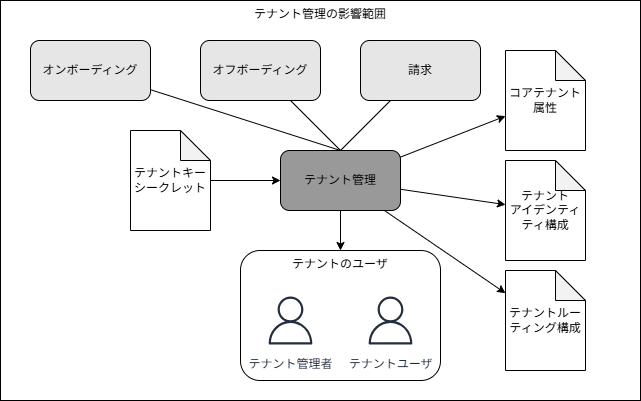

The diagram above was exported from draw.io. Its source (the exported page's mxGraphModel, read from the mxfile embedded in the PNG):
<mxGraphModel dx="2102" dy="637" grid="1" gridSize="10" guides="1" tooltips="1" connect="1" arrows="1" fold="1" page="1" pageScale="1" pageWidth="850" pageHeight="1100" math="0" shadow="0">
  <root>
    <mxCell id="0" />
    <mxCell id="1" parent="0" />
    <mxCell id="28" value="テナント管理の影響範囲" style="rounded=0;whiteSpace=wrap;html=1;verticalAlign=top;" vertex="1" parent="1">
      <mxGeometry x="-80" y="140" width="640" height="400" as="geometry" />
    </mxCell>
    <mxCell id="18" value="" style="edgeStyle=none;html=1;" edge="1" parent="1" source="2" target="9">
      <mxGeometry relative="1" as="geometry" />
    </mxCell>
    <mxCell id="25" style="edgeStyle=none;html=1;" edge="1" parent="1" source="2" target="6">
      <mxGeometry relative="1" as="geometry" />
    </mxCell>
    <mxCell id="26" style="edgeStyle=none;html=1;" edge="1" parent="1" source="2" target="7">
      <mxGeometry relative="1" as="geometry" />
    </mxCell>
    <mxCell id="27" style="edgeStyle=none;html=1;" edge="1" parent="1" source="2" target="8">
      <mxGeometry relative="1" as="geometry" />
    </mxCell>
    <mxCell id="2" value="テナント管理" style="rounded=1;whiteSpace=wrap;html=1;fillColor=#999999;" vertex="1" parent="1">
      <mxGeometry x="200" y="290" width="120" height="60" as="geometry" />
    </mxCell>
    <mxCell id="19" style="edgeStyle=none;html=1;entryX=0.5;entryY=0;entryDx=0;entryDy=0;endArrow=none;endFill=0;" edge="1" parent="1" source="3" target="2">
      <mxGeometry relative="1" as="geometry" />
    </mxCell>
    <mxCell id="3" value="オンボーディング" style="rounded=1;whiteSpace=wrap;html=1;fillColor=#E6E6E6;" vertex="1" parent="1">
      <mxGeometry x="-50" y="180" width="120" height="60" as="geometry" />
    </mxCell>
    <mxCell id="20" style="edgeStyle=none;html=1;entryX=0.5;entryY=0;entryDx=0;entryDy=0;endArrow=none;endFill=0;" edge="1" parent="1" source="4" target="2">
      <mxGeometry relative="1" as="geometry" />
    </mxCell>
    <mxCell id="4" value="オフボーディング" style="rounded=1;whiteSpace=wrap;html=1;fillColor=#E6E6E6;" vertex="1" parent="1">
      <mxGeometry x="120" y="180" width="120" height="60" as="geometry" />
    </mxCell>
    <mxCell id="21" style="edgeStyle=none;html=1;entryX=0.5;entryY=0;entryDx=0;entryDy=0;endArrow=none;endFill=0;" edge="1" parent="1" source="5" target="2">
      <mxGeometry relative="1" as="geometry" />
    </mxCell>
    <mxCell id="5" value="請求" style="rounded=1;whiteSpace=wrap;html=1;fillColor=#E6E6E6;" vertex="1" parent="1">
      <mxGeometry x="280" y="180" width="120" height="60" as="geometry" />
    </mxCell>
    <mxCell id="6" value="コアテナント&lt;div&gt;属性&lt;/div&gt;" style="shape=note;whiteSpace=wrap;html=1;backgroundOutline=1;darkOpacity=0.05;" vertex="1" parent="1">
      <mxGeometry x="425" y="190" width="80" height="100" as="geometry" />
    </mxCell>
    <mxCell id="7" value="テナント&lt;div&gt;アイデンティティ構成&lt;/div&gt;" style="shape=note;whiteSpace=wrap;html=1;backgroundOutline=1;darkOpacity=0.05;" vertex="1" parent="1">
      <mxGeometry x="425" y="300" width="80" height="100" as="geometry" />
    </mxCell>
    <mxCell id="8" value="テナントルーティング構成" style="shape=note;whiteSpace=wrap;html=1;backgroundOutline=1;darkOpacity=0.05;" vertex="1" parent="1">
      <mxGeometry x="425" y="410" width="80" height="100" as="geometry" />
    </mxCell>
    <mxCell id="9" value="テナントのユーザ" style="rounded=1;whiteSpace=wrap;html=1;verticalAlign=top;" vertex="1" parent="1">
      <mxGeometry x="160" y="390" width="200" height="130" as="geometry" />
    </mxCell>
    <mxCell id="13" value="テナント管理者" style="sketch=0;outlineConnect=0;fontColor=#232F3E;gradientColor=none;strokeColor=#232F3E;fillColor=#ffffff;dashed=0;verticalLabelPosition=bottom;verticalAlign=top;align=center;html=1;fontSize=12;fontStyle=0;aspect=fixed;shape=mxgraph.aws4.resourceIcon;resIcon=mxgraph.aws4.user;" vertex="1" parent="1">
      <mxGeometry x="180" y="430" width="60" height="60" as="geometry" />
    </mxCell>
    <mxCell id="14" value="テナントユーザ" style="sketch=0;outlineConnect=0;fontColor=#232F3E;gradientColor=none;strokeColor=#232F3E;fillColor=#ffffff;dashed=0;verticalLabelPosition=bottom;verticalAlign=top;align=center;html=1;fontSize=12;fontStyle=0;aspect=fixed;shape=mxgraph.aws4.resourceIcon;resIcon=mxgraph.aws4.user;" vertex="1" parent="1">
      <mxGeometry x="280" y="430" width="60" height="60" as="geometry" />
    </mxCell>
    <mxCell id="17" style="edgeStyle=none;html=1;" edge="1" parent="1" source="16" target="2">
      <mxGeometry relative="1" as="geometry" />
    </mxCell>
    <mxCell id="16" value="テナントキー&lt;div&gt;シークレット&lt;/div&gt;" style="shape=note;whiteSpace=wrap;html=1;backgroundOutline=1;darkOpacity=0.05;" vertex="1" parent="1">
      <mxGeometry x="50" y="270" width="80" height="100" as="geometry" />
    </mxCell>
  </root>
</mxGraphModel>